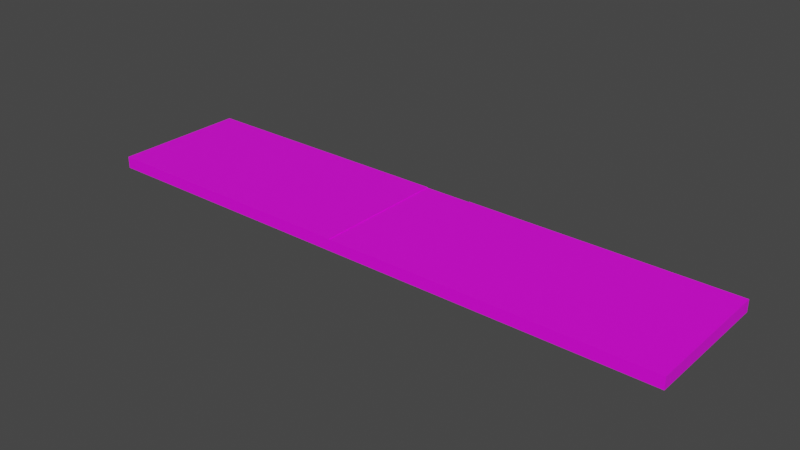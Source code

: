 # Source: SpecialWald.blend  (saved by Blender 3.6.11; exported with 4.5.12 LTS)
import bpy
from mathutils import Matrix  # noqa: F401  (used for matrix-valued properties, if any)

bpy.ops.wm.read_factory_settings(use_empty=True)
scene = bpy.context.scene
scene.name = 'Scene'

# ---- collections
col_collection = bpy.data.collections.new('Collection'); scene.collection.children.link(col_collection)

# ---- images (referenced by path relative to the original .blend; pixels are not part of the script)
import os
ASSET_DIR = os.environ.get("B2B_ASSET_DIR", "")  # directory of the original .blend (textures are referenced by path, not embedded)
HERE = os.path.dirname(os.path.abspath(__file__))  # packed textures are extracted next to this script under _unpacked/

def load_image(name, relpath, width, height, colorspace="sRGB"):
    """Load a texture the original file referenced (path relative to the .blend, or extracted next to this script)."""
    p = next((c for c in (os.path.join(HERE, relpath), os.path.join(ASSET_DIR, relpath)) if relpath and os.path.exists(c)), "")
    if p:
        img = bpy.data.images.load(p, check_existing=True)
        img.name = name
    else:  # same state as the original file: an image datablock whose file is absent (Cycles renders it pink)
        img = bpy.data.images.new(name, width, height)
        img.source = "FILE"
        img.filepath = "//" + (relpath or name)
    img.colorspace_settings.name = colorspace
    return img
img_new_color_atlas_psd = load_image('new_color_atlas.psd', 'new_color_atlas.psd', 1024, 1024, 'sRGB')

# ---- materials (node trees are filled in below, after node groups)
mat_material = bpy.data.materials.new('Material')
mat_material.alpha_threshold = 0.0
mat_material.use_transparent_shadow = False
mat_material.roughness = 0.5
mat_material.line_color = (0.0, 0.0, 0.0, 1.0)

# ---- material node trees
mat_material.use_nodes = True; mat_material.node_tree.nodes.clear()
_N = mat_material.node_tree.nodes; _L = mat_material.node_tree.links
n0 = _N.new('ShaderNodeOutputMaterial'); n0.name = 'Material Output'; n0.location = (300, 300)
n1 = _N.new('ShaderNodeBsdfPrincipled'); n1.name = 'Principled BSDF'; n1.location = (10, 300)
n1.distribution = 'GGX'
n1.subsurface_method = 'RANDOM_WALK_SKIN'
n1.inputs[3].default_value = 1.45
n1.inputs[27].default_value = (0.0, 0.0, 0.0, 1.0)
n1.inputs[28].default_value = 1.0
n2 = _N.new('ShaderNodeTexImage'); n2.name = 'Image Texture'; n2.location = (-429, 219)
n2.image = img_new_color_atlas_psd
_L.new(n1.outputs[0], n0.inputs[0])
_L.new(n2.outputs[0], n1.inputs[0])
n0.is_active_output = True

# ---- world
world_world = bpy.data.worlds.new('World'); scene.world = world_world
world_world.use_nodes = True; world_world.node_tree.nodes.clear()
_N = world_world.node_tree.nodes; _L = world_world.node_tree.links
n0 = _N.new('ShaderNodeOutputWorld'); n0.name = 'World Output'; n0.location = (300, 300)
n1 = _N.new('ShaderNodeBackground'); n1.name = 'Background'; n1.location = (10, 300)
n1.inputs[0].default_value = (0.05088, 0.05088, 0.05088, 1.0)
_L.new(n1.outputs[0], n0.inputs[0])
n0.is_active_output = True
world_world.color = (0.05088, 0.05088, 0.05088)
world_world.use_sun_shadow = False
world_world.sun_shadow_jitter_overblur = 0.0

# ---- meshes
me_cube = bpy.data.meshes.new('Cube')
me_cube.from_pydata([(-9.0, -2.742e-06, 0.4925), (-9.0, -2.742e-06, -3.653), (9.0, -2.742e-06, 0.4925), (9.0, -2.742e-06, -3.653), (-110.0, -1.371e-06, 0.4925), (-110.0, -1.371e-06, -3.653), (-9.0, -2.742e-06, 0.7), (-110.2, -2.742e-06, 0.7), (109.0, -2.742e-06, 0.4925), (109.0, -2.742e-06, -3.653), (-110.0, -1.371e-06, 0.7), (109.0, -0.0001477, 0.7), (9.0, 50.0, -3.653), (9.0, 50.0, 0.4925), (-9.0, 50.0, 0.4925), (-9.0, 50.0, -3.653), (-110.0, 50.0, 0.4925), (-110.0, 50.0, -3.653), (109.0, 50.0, -3.653), (109.0, 50.0, 0.4925), (109.0, -2.742e-06, 0.7), (9.0, -2.742e-06, 0.7), (-110.0, 50.0, 0.7), (-9.0, 50.0, 0.7), (109.0, 50.0, 0.7), (9.0, 50.0, 0.7)], [(7, 4), (8, 11)], [(1, 3, 2, 0), (0, 4, 5, 1), (2, 3, 9, 8), (15, 14, 13, 12), (14, 15, 17, 16), (13, 19, 18, 12), (0, 2, 13, 14), (8, 9, 18, 19), (16, 4, 10, 22), (13, 2, 21, 25), (5, 4, 16, 17), (10, 6, 23, 22), (21, 20, 24, 25), (14, 16, 22, 23), (4, 0, 6, 10), (0, 14, 23, 6), (2, 8, 20, 21), (19, 13, 25, 24), (8, 19, 24, 20)])
_uv = me_cube.uv_layers.new(name='UVMap')
_uv.uv.foreach_set('vector', [0.1827, 0.8022, 0.1827, 0.8168, 0.1974, 0.8168, 0.1974, 0.8022, 0.1914, 0.6884, 0.1914, 0.6884, 0.1988, 0.6884, 0.1988, 0.6884, 0.1973, 0.6888, 0.2055, 0.6888, 0.2055, 0.6888, 0.1973, 0.6888, 0.1963, 0.6947, 0.1889, 0.6947, 0.1889, 0.6874, 0.1963, 0.6874, 0.1889, 0.6947, 0.1963, 0.6947, 0.1963, 0.6947, 0.1889, 0.6947, 0.1948, 0.6951, 0.1948, 0.6951, 0.203, 0.6951, 0.203, 0.6951, 0.1974, 0.8022, 0.1974, 0.8168, 0.1974, 0.8168, 0.1974, 0.8022, 0.1889, 0.6874, 0.1963, 0.6874, 0.1963, 0.6874, 0.1889, 0.6874, 0.1889, 0.6947, 0.1889, 0.6947, 0.1889, 0.6947, 0.1889, 0.6947, 0.1948, 0.6951, 0.1948, 0.6951, 0.1948, 0.6951, 0.1948, 0.6951, 0.1963, 0.6947, 0.1889, 0.6947, 0.1889, 0.6947, 0.1963, 0.6947, 0.1914, 0.6884, 0.1914, 0.6884, 0.1914, 0.6884, 0.1914, 0.6884, 0.1973, 0.6888, 0.1973, 0.6888, 0.1973, 0.6888, 0.1973, 0.6888, 0.1914, 0.6884, 0.1914, 0.6884, 0.1914, 0.6884, 0.1914, 0.6884, 0.1914, 0.6884, 0.1914, 0.6884, 0.1914, 0.6884, 0.1914, 0.6884, 0.1889, 0.6947, 0.1889, 0.6947, 0.1889, 0.6947, 0.1889, 0.6947, 0.1973, 0.6888, 0.1973, 0.6888, 0.1973, 0.6888, 0.1973, 0.6888, 0.1973, 0.6888, 0.1973, 0.6888, 0.1973, 0.6888, 0.1973, 0.6888, 0.1889, 0.6874, 0.1889, 0.6874, 0.1889, 0.6874, 0.1889, 0.6874])
me_cube.materials.append(mat_material)
me_cube.use_mirror_vertex_groups = False
me_cube.update()

# ---- objects
ob_cube = bpy.data.objects.new('Cube', me_cube)

# ---- transforms, parenting, visibility, modifiers, constraints
ob_cube.location = (0.0, 0.0, 0.0)
ob_cube.lock_rotations_4d = False
ob_cube.empty_display_type = 'ARROWS'
ob_cube.lineart.crease_threshold = 0.0

# ---- collection membership
col_collection.objects.link(ob_cube)

# ---- scene / render settings (as saved in the file)
scene.frame_start = 1; scene.frame_end = 250; scene.frame_set(1)
scene.render.engine = 'BLENDER_EEVEE_NEXT'
scene.cycles.sampling_pattern = 'TABULATED_SOBOL'
scene.view_settings.view_transform = 'Filmic'
bpy.context.view_layer.update()

# ---- added for rendering (the .blend has no active camera and no usable light): camera, sun
cam_auto = bpy.data.cameras.new('AutoCamera')
cam_auto.lens = 50.0
cam_auto.sensor_width = 36.0
cam_auto.clip_end = 3651.29
ob_auto_camera = bpy.data.objects.new('AutoCamera', cam_auto)
scene.collection.objects.link(ob_auto_camera)
ob_auto_camera.location = (207.455, -224.662, 164.965)
ob_auto_camera.rotation_euler = (1.09748, -7.21219e-08, 0.694738)
scene.camera = ob_auto_camera
light_auto_sun = bpy.data.lights.new('AutoSun', 'SUN')
light_auto_sun.energy = 3.0
light_auto_sun.angle = 0.0523599
ob_auto_sun = bpy.data.objects.new('AutoSun', light_auto_sun)
scene.collection.objects.link(ob_auto_sun)
ob_auto_sun.rotation_euler = (0.872665, 0.174533, 0.523599)
bpy.context.view_layer.update()
